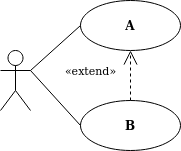

The diagram above was exported from draw.io. Its source (the exported page's mxGraphModel, read from the mxfile embedded in the PNG):
<mxGraphModel dx="1422" dy="752" grid="1" gridSize="10" guides="1" tooltips="1" connect="1" arrows="1" fold="1" page="1" pageScale="1" pageWidth="827" pageHeight="1169" math="0" shadow="0">
  <root>
    <mxCell id="0" />
    <mxCell id="1" parent="0" />
    <mxCell id="KGXMPvJzG-CdBeTMElgn-23" value="" style="shape=umlActor;verticalLabelPosition=bottom;verticalAlign=top;html=1;outlineConnect=0;" vertex="1" parent="1">
      <mxGeometry x="120" y="280" width="30" height="60" as="geometry" />
    </mxCell>
    <mxCell id="KGXMPvJzG-CdBeTMElgn-24" value="&lt;b&gt;A&lt;/b&gt;" style="ellipse;whiteSpace=wrap;html=1;" vertex="1" parent="1">
      <mxGeometry x="200" y="230" width="100" height="50" as="geometry" />
    </mxCell>
    <mxCell id="KGXMPvJzG-CdBeTMElgn-25" value="&lt;b&gt;B&lt;/b&gt;" style="ellipse;whiteSpace=wrap;html=1;" vertex="1" parent="1">
      <mxGeometry x="200" y="330" width="100" height="50" as="geometry" />
    </mxCell>
    <mxCell id="KGXMPvJzG-CdBeTMElgn-27" value="" style="endArrow=none;html=1;strokeColor=#000000;exitX=0;exitY=0.5;exitDx=0;exitDy=0;entryX=1;entryY=0.3333333333333333;entryDx=0;entryDy=0;entryPerimeter=0;" edge="1" parent="1" source="KGXMPvJzG-CdBeTMElgn-24" target="KGXMPvJzG-CdBeTMElgn-23">
      <mxGeometry width="50" height="50" relative="1" as="geometry">
        <mxPoint x="430" y="410" as="sourcePoint" />
        <mxPoint x="480" y="360" as="targetPoint" />
      </mxGeometry>
    </mxCell>
    <mxCell id="KGXMPvJzG-CdBeTMElgn-28" value="" style="endArrow=none;html=1;strokeColor=#000000;exitX=0;exitY=0.5;exitDx=0;exitDy=0;entryX=1;entryY=0.3333333333333333;entryDx=0;entryDy=0;entryPerimeter=0;" edge="1" parent="1" source="KGXMPvJzG-CdBeTMElgn-25" target="KGXMPvJzG-CdBeTMElgn-23">
      <mxGeometry width="50" height="50" relative="1" as="geometry">
        <mxPoint x="430" y="410" as="sourcePoint" />
        <mxPoint x="480" y="360" as="targetPoint" />
      </mxGeometry>
    </mxCell>
    <mxCell id="KGXMPvJzG-CdBeTMElgn-29" value="&lt;div&gt;«extend»&lt;/div&gt;" style="endArrow=open;endSize=12;dashed=1;html=1;strokeColor=#000000;exitX=0.5;exitY=0;exitDx=0;exitDy=0;entryX=0.5;entryY=1;entryDx=0;entryDy=0;" edge="1" parent="1" source="KGXMPvJzG-CdBeTMElgn-25" target="KGXMPvJzG-CdBeTMElgn-24">
      <mxGeometry x="0.2" y="40" width="160" relative="1" as="geometry">
        <mxPoint x="380" y="390" as="sourcePoint" />
        <mxPoint x="540" y="390" as="targetPoint" />
        <mxPoint as="offset" />
      </mxGeometry>
    </mxCell>
  </root>
</mxGraphModel>